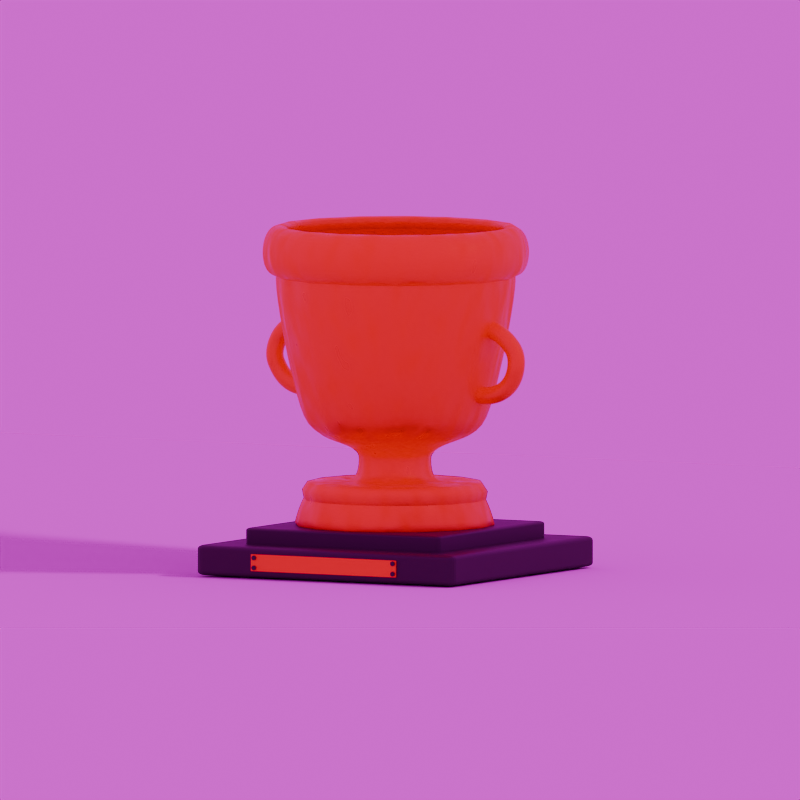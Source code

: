 # Source: blend.blend  (saved by Blender 4.3.34; exported with 4.5.12 LTS)
import bpy
from mathutils import Matrix  # noqa: F401  (used for matrix-valued properties, if any)

bpy.ops.wm.read_factory_settings(use_empty=True)
scene = bpy.context.scene
scene.name = 'Scene'

# ---- collections
col_collection = bpy.data.collections.new('Collection'); scene.collection.children.link(col_collection)

# ---- images (referenced by path relative to the original .blend; pixels are not part of the script)
import os
ASSET_DIR = os.environ.get("B2B_ASSET_DIR", "")  # directory of the original .blend (textures are referenced by path, not embedded)
HERE = os.path.dirname(os.path.abspath(__file__))  # packed textures are extracted next to this script under _unpacked/

def load_image(name, relpath, width, height, colorspace="sRGB"):
    """Load a texture the original file referenced (path relative to the .blend, or extracted next to this script)."""
    p = next((c for c in (os.path.join(HERE, relpath), os.path.join(ASSET_DIR, relpath)) if relpath and os.path.exists(c)), "")
    if p:
        img = bpy.data.images.load(p, check_existing=True)
        img.name = name
    else:  # same state as the original file: an image datablock whose file is absent (Cycles renders it pink)
        img = bpy.data.images.new(name, width, height)
        img.source = "FILE"
        img.filepath = "//" + (relpath or name)
    img.colorspace_settings.name = colorspace
    return img
img_music_hall_01_1k_hdr_001 = load_image('music_hall_01_1k.hdr.001', 'music_hall_01_1k.hdr', 1024, 1024, 'Linear Rec.709')

# ---- materials (node trees are filled in below, after node groups)
mat_trophy_001 = bpy.data.materials.new('Trophy.001')
mat_trophy = bpy.data.materials.new('Trophy')
mat_under = bpy.data.materials.new('Under')

# ---- material node trees
mat_trophy_001.use_nodes = True; mat_trophy_001.node_tree.nodes.clear()
_N = mat_trophy_001.node_tree.nodes; _L = mat_trophy_001.node_tree.links
n0 = _N.new('ShaderNodeBsdfPrincipled'); n0.name = 'Principled BSDF'; n0.location = (10, 300)
n0.inputs[0].default_value = (1.0, 0.2705, 0.0, 1.0)
n0.inputs[1].default_value = 0.3
n0.inputs[4].default_value = 1.5
n1 = _N.new('ShaderNodeOutputMaterial'); n1.name = 'Material Output'; n1.location = (300, 300)
n2 = _N.new('ShaderNodeTexNoise'); n2.name = 'Noise Texture'; n2.location = (-524, 240)
n2.inputs[2].default_value = 12.9
n2.inputs[3].default_value = 1.0
n3 = _N.new('ShaderNodeTexCoord'); n3.name = 'Texture Coordinate'; n3.location = (-713, 183)
n4 = _N.new('ShaderNodeValToRGB'); n4.name = 'Color Ramp'; n4.location = (-302, 87)
while len(n4.color_ramp.elements) > 1: n4.color_ramp.elements.remove(n4.color_ramp.elements[-1])
n4.color_ramp.elements[0].position = 0.0; n4.color_ramp.elements[0].color = (0.0, 0.0, 0.0, 1.0)
_e = n4.color_ramp.elements.new(1.0); _e.color = (1.0, 1.0, 1.0, 1.0)
_L.new(n0.outputs[0], n1.inputs[0])
_L.new(n3.outputs[0], n2.inputs[0])
_L.new(n2.outputs[0], n4.inputs[0])
_L.new(n4.outputs[0], n0.inputs[2])
n1.is_active_output = True
mat_trophy.use_nodes = True; mat_trophy.node_tree.nodes.clear()
_N = mat_trophy.node_tree.nodes; _L = mat_trophy.node_tree.links
n0 = _N.new('ShaderNodeBsdfPrincipled'); n0.name = 'Principled BSDF'; n0.location = (10, 300)
n0.inputs[0].default_value = (1.0, 0.2705, 0.0, 1.0)
n0.inputs[1].default_value = 0.3
n0.inputs[2].default_value = 0.4
n1 = _N.new('ShaderNodeOutputMaterial'); n1.name = 'Material Output'; n1.location = (300, 300)
_L.new(n0.outputs[0], n1.inputs[0])
n1.is_active_output = True
mat_under.use_nodes = True; mat_under.node_tree.nodes.clear()
_N = mat_under.node_tree.nodes; _L = mat_under.node_tree.links
n0 = _N.new('ShaderNodeBsdfPrincipled'); n0.name = 'Principled BSDF'; n0.location = (10, 300)
n0.inputs[0].default_value = (0.02732, 0.02732, 0.02732, 1.0)
n1 = _N.new('ShaderNodeOutputMaterial'); n1.name = 'Material Output'; n1.location = (300, 300)
_L.new(n0.outputs[0], n1.inputs[0])
n1.is_active_output = True

# ---- world
world_world = bpy.data.worlds.new('World'); scene.world = world_world
world_world.use_nodes = True; world_world.node_tree.nodes.clear()
_N = world_world.node_tree.nodes; _L = world_world.node_tree.links
n0 = _N.new('ShaderNodeOutputWorld'); n0.name = 'World Output'; n0.location = (300, 300)
n1 = _N.new('ShaderNodeBackground'); n1.name = 'Background'; n1.location = (10, 300)
n2 = _N.new('ShaderNodeTexEnvironment'); n2.name = 'Environment Texture'; n2.location = (-280, 275)
n2.image = img_music_hall_01_1k_hdr_001
_L.new(n1.outputs[0], n0.inputs[0])
_L.new(n2.outputs[0], n1.inputs[0])
n0.is_active_output = True
world_world.color = (0.05088, 0.05088, 0.05088)
world_world.sun_shadow_jitter_overblur = 0.0

# ---- cameras
cam_camera = bpy.data.cameras.new('Camera')
cam_camera.type = 'ORTHO'

# ---- lights
light_area = bpy.data.lights.new('Area', 'AREA')
light_area.energy = 1.0
light_area.size = 0.5
light_area.size_y = 1.0

# ---- meshes
me_cube = bpy.data.meshes.new('Cube')
me_cube.from_pydata([(-1.0, -1.0, -0.2029), (-1.0, -1.0, 0.2029), (-1.0, 1.0, -0.2029), (-1.0, 1.0, 0.2029), (1.0, -1.0, -0.2029), (1.0, -1.0, 0.2029), (1.0, 1.0, -0.2029), (1.0, 1.0, 0.2029)], [], [(0, 1, 3, 2), (2, 3, 7, 6), (6, 7, 5, 4), (4, 5, 1, 0), (2, 6, 4, 0), (7, 3, 1, 5)])
_uv = me_cube.uv_layers.new(name='UVMap')
_uv.uv.foreach_set('vector', [0.375, 0.0, 0.625, 0.0, 0.625, 0.25, 0.375, 0.25, 0.375, 0.25, 0.625, 0.25, 0.625, 0.5, 0.375, 0.5, 0.375, 0.5, 0.625, 0.5, 0.625, 0.75, 0.375, 0.75, 0.375, 0.75, 0.625, 0.75, 0.625, 1.0, 0.375, 1.0, 0.125, 0.5, 0.375, 0.5, 0.375, 0.75, 0.125, 0.75, 0.625, 0.5, 0.875, 0.5, 0.875, 0.75, 0.625, 0.75])
me_cube.materials.append(mat_under)
me_cube.update()
me_cube_001 = bpy.data.meshes.new('Cube.001')
me_cube_001.from_pydata([(-1.0, -1.0, -0.2029), (-1.0, -1.0, 0.2029), (-1.0, 1.0, -0.2029), (-1.0, 1.0, 0.2029), (1.0, -1.0, -0.2029), (1.0, -1.0, 0.2029), (1.0, 1.0, -0.2029), (1.0, 1.0, 0.2029)], [], [(0, 1, 3, 2), (2, 3, 7, 6), (6, 7, 5, 4), (4, 5, 1, 0), (2, 6, 4, 0), (7, 3, 1, 5)])
_uv = me_cube_001.uv_layers.new(name='UVMap')
_uv.uv.foreach_set('vector', [0.375, 0.0, 0.625, 0.0, 0.625, 0.25, 0.375, 0.25, 0.375, 0.25, 0.625, 0.25, 0.625, 0.5, 0.375, 0.5, 0.375, 0.5, 0.625, 0.5, 0.625, 0.75, 0.375, 0.75, 0.375, 0.75, 0.625, 0.75, 0.625, 1.0, 0.375, 1.0, 0.125, 0.5, 0.375, 0.5, 0.375, 0.75, 0.125, 0.75, 0.625, 0.5, 0.875, 0.5, 0.875, 0.75, 0.625, 0.75])
me_cube_001.materials.append(mat_under)
me_cube_001.update()
me_cube_002 = bpy.data.meshes.new('Cube.002')
me_cube_002.from_pydata([(-1.0, -1.0, -1.0), (-1.0, -1.0, 1.0), (-1.0, 1.0, -1.0), (-1.0, 1.0, 1.0), (1.0, -1.0, -1.0), (1.0, -1.0, 1.0), (1.0, 1.0, -1.0), (1.0, 1.0, 1.0)], [], [(0, 1, 3, 2), (2, 3, 7, 6), (6, 7, 5, 4), (4, 5, 1, 0), (2, 6, 4, 0), (7, 3, 1, 5)])
_uv = me_cube_002.uv_layers.new(name='UVMap')
_uv.uv.foreach_set('vector', [0.375, 0.0, 0.625, 0.0, 0.625, 0.25, 0.375, 0.25, 0.375, 0.25, 0.625, 0.25, 0.625, 0.5, 0.375, 0.5, 0.375, 0.5, 0.625, 0.5, 0.625, 0.75, 0.375, 0.75, 0.375, 0.75, 0.625, 0.75, 0.625, 1.0, 0.375, 1.0, 0.125, 0.5, 0.375, 0.5, 0.375, 0.75, 0.125, 0.75, 0.625, 0.5, 0.875, 0.5, 0.875, 0.75, 0.625, 0.75])
me_cube_002.materials.append(mat_trophy)
me_cube_002.update()
me_cylinder_001 = bpy.data.meshes.new('Cylinder.001')
me_cylinder_001.from_pydata([(0.0, 1.0, -1.0), (0.0, 1.0, 1.0), (0.1951, 0.9808, -1.0), (0.1951, 0.9808, 1.0), (0.3827, 0.9239, -1.0), (0.3827, 0.9239, 1.0), (0.5556, 0.8315, -1.0), (0.5556, 0.8315, 1.0), (0.7071, 0.7071, -1.0), (0.7071, 0.7071, 1.0), (0.8315, 0.5556, -1.0), (0.8315, 0.5556, 1.0), (0.9239, 0.3827, -1.0), (0.9239, 0.3827, 1.0), (0.9808, 0.1951, -1.0), (0.9808, 0.1951, 1.0), (1.0, 0.0, -1.0), (1.0, 0.0, 1.0), (0.9808, -0.1951, -1.0), (0.9808, -0.1951, 1.0), (0.9239, -0.3827, -1.0), (0.9239, -0.3827, 1.0), (0.8315, -0.5556, -1.0), (0.8315, -0.5556, 1.0), (0.7071, -0.7071, -1.0), (0.7071, -0.7071, 1.0), (0.5556, -0.8315, -1.0), (0.5556, -0.8315, 1.0), (0.3827, -0.9239, -1.0), (0.3827, -0.9239, 1.0), (0.1951, -0.9808, -1.0), (0.1951, -0.9808, 1.0), (0.0, -1.0, -1.0), (0.0, -1.0, 1.0), (-0.1951, -0.9808, -1.0), (-0.1951, -0.9808, 1.0), (-0.3827, -0.9239, -1.0), (-0.3827, -0.9239, 1.0), (-0.5556, -0.8315, -1.0), (-0.5556, -0.8315, 1.0), (-0.7071, -0.7071, -1.0), (-0.7071, -0.7071, 1.0), (-0.8315, -0.5556, -1.0), (-0.8315, -0.5556, 1.0), (-0.9239, -0.3827, -1.0), (-0.9239, -0.3827, 1.0), (-0.9808, -0.1951, -1.0), (-0.9808, -0.1951, 1.0), (-1.0, 0.0, -1.0), (-1.0, 0.0, 1.0), (-0.9808, 0.1951, -1.0), (-0.9808, 0.1951, 1.0), (-0.9239, 0.3827, -1.0), (-0.9239, 0.3827, 1.0), (-0.8315, 0.5556, -1.0), (-0.8315, 0.5556, 1.0), (-0.7071, 0.7071, -1.0), (-0.7071, 0.7071, 1.0), (-0.5556, 0.8315, -1.0), (-0.5556, 0.8315, 1.0), (-0.3827, 0.9239, -1.0), (-0.3827, 0.9239, 1.0), (-0.1951, 0.9808, -1.0), (-0.1951, 0.9808, 1.0), (3.815e-06, 5.541, -1.0), (3.815e-06, 5.541, 1.0), (0.1951, 5.522, -1.0), (0.1951, 5.522, 1.0), (0.3827, 5.465, -1.0), (0.3827, 5.465, 1.0), (0.5556, 5.373, -1.0), (0.5556, 5.373, 1.0), (0.7071, 5.248, -1.0), (0.7071, 5.248, 1.0), (0.8315, 5.097, -1.0), (0.8315, 5.097, 1.0), (0.9239, 4.924, -1.0), (0.9239, 4.924, 1.0), (0.9808, 4.736, -1.0), (0.9808, 4.736, 1.0), (1.0, 4.541, -1.0), (1.0, 4.541, 1.0), (0.9808, 4.346, -1.0), (0.9808, 4.346, 1.0), (0.9239, 4.159, -1.0), (0.9239, 4.159, 1.0), (0.8315, 3.986, -1.0), (0.8315, 3.986, 1.0), (0.7071, 3.834, -1.0), (0.7071, 3.834, 1.0), (0.5556, 3.71, -1.0), (0.5556, 3.71, 1.0), (0.3827, 3.617, -1.0), (0.3827, 3.617, 1.0), (0.1951, 3.561, -1.0), (0.1951, 3.561, 1.0), (3.815e-06, 3.541, -1.0), (3.815e-06, 3.541, 1.0), (-0.1951, 3.561, -1.0), (-0.1951, 3.561, 1.0), (-0.3827, 3.617, -1.0), (-0.3827, 3.617, 1.0), (-0.5556, 3.71, -1.0), (-0.5556, 3.71, 1.0), (-0.7071, 3.834, -1.0), (-0.7071, 3.834, 1.0), (-0.8315, 3.986, -1.0), (-0.8315, 3.986, 1.0), (-0.9239, 4.159, -1.0), (-0.9239, 4.159, 1.0), (-0.9808, 4.346, -1.0), (-0.9808, 4.346, 1.0), (-1.0, 4.541, -1.0), (-1.0, 4.541, 1.0), (-0.9808, 4.736, -1.0), (-0.9808, 4.736, 1.0), (-0.9239, 4.924, -1.0), (-0.9239, 4.924, 1.0), (-0.8315, 5.097, -1.0), (-0.8315, 5.097, 1.0), (-0.7071, 5.248, -1.0), (-0.7071, 5.248, 1.0), (-0.5556, 5.373, -1.0), (-0.5556, 5.373, 1.0), (-0.3827, 5.465, -1.0), (-0.3827, 5.465, 1.0), (-0.1951, 5.522, -1.0), (-0.1951, 5.522, 1.0), (-69.82, 1.0, -1.0), (-69.82, 1.0, 1.0), (-69.63, 0.9808, -1.0), (-69.63, 0.9808, 1.0), (-69.44, 0.9239, -1.0), (-69.44, 0.9239, 1.0), (-69.27, 0.8315, -1.0), (-69.27, 0.8315, 1.0), (-69.12, 0.7071, -1.0), (-69.12, 0.7071, 1.0), (-68.99, 0.5556, -1.0), (-68.99, 0.5556, 1.0), (-68.9, 0.3827, -1.0), (-68.9, 0.3827, 1.0), (-68.84, 0.1951, -1.0), (-68.84, 0.1951, 1.0), (-68.82, 2.798e-06, -1.0), (-68.82, 2.798e-06, 1.0), (-68.84, -0.1951, -1.0), (-68.84, -0.1951, 1.0), (-68.9, -0.3827, -1.0), (-68.9, -0.3827, 1.0), (-68.99, -0.5556, -1.0), (-68.99, -0.5556, 1.0), (-69.12, -0.7071, -1.0), (-69.12, -0.7071, 1.0), (-69.27, -0.8315, -1.0), (-69.27, -0.8315, 1.0), (-69.44, -0.9239, -1.0), (-69.44, -0.9239, 1.0), (-69.63, -0.9808, -1.0), (-69.63, -0.9808, 1.0), (-69.82, -1.0, -1.0), (-69.82, -1.0, 1.0), (-70.02, -0.9808, -1.0), (-70.02, -0.9808, 1.0), (-70.21, -0.9239, -1.0), (-70.21, -0.9239, 1.0), (-70.38, -0.8315, -1.0), (-70.38, -0.8315, 1.0), (-70.53, -0.7071, -1.0), (-70.53, -0.7071, 1.0), (-70.65, -0.5556, -1.0), (-70.65, -0.5556, 1.0), (-70.75, -0.3827, -1.0), (-70.75, -0.3827, 1.0), (-70.8, -0.1951, -1.0), (-70.8, -0.1951, 1.0), (-70.82, 2.798e-06, -1.0), (-70.82, 2.798e-06, 1.0), (-70.8, 0.1951, -1.0), (-70.8, 0.1951, 1.0), (-70.75, 0.3827, -1.0), (-70.75, 0.3827, 1.0), (-70.65, 0.5556, -1.0), (-70.65, 0.5556, 1.0), (-70.53, 0.7071, -1.0), (-70.53, 0.7071, 1.0), (-70.38, 0.8315, -1.0), (-70.38, 0.8315, 1.0), (-70.21, 0.9239, -1.0), (-70.21, 0.9239, 1.0), (-70.02, 0.9808, -1.0), (-70.02, 0.9808, 1.0), (-69.82, 5.428, -1.0), (-69.82, 5.428, 1.0), (-69.63, 5.409, -1.0), (-69.63, 5.409, 1.0), (-69.44, 5.352, -1.0), (-69.44, 5.352, 1.0), (-69.27, 5.259, -1.0), (-69.27, 5.259, 1.0), (-69.12, 5.135, -1.0), (-69.12, 5.135, 1.0), (-68.99, 4.983, -1.0), (-68.99, 4.983, 1.0), (-68.9, 4.81, -1.0), (-68.9, 4.81, 1.0), (-68.84, 4.623, -1.0), (-68.84, 4.623, 1.0), (-68.82, 4.428, -1.0), (-68.82, 4.428, 1.0), (-68.84, 4.233, -1.0), (-68.84, 4.233, 1.0), (-68.9, 4.045, -1.0), (-68.9, 4.045, 1.0), (-68.99, 3.872, -1.0), (-68.99, 3.872, 1.0), (-69.12, 3.721, -1.0), (-69.12, 3.721, 1.0), (-69.27, 3.596, -1.0), (-69.27, 3.596, 1.0), (-69.44, 3.504, -1.0), (-69.44, 3.504, 1.0), (-69.63, 3.447, -1.0), (-69.63, 3.447, 1.0), (-69.82, 3.428, -1.0), (-69.82, 3.428, 1.0), (-70.02, 3.447, -1.0), (-70.02, 3.447, 1.0), (-70.21, 3.504, -1.0), (-70.21, 3.504, 1.0), (-70.38, 3.596, -1.0), (-70.38, 3.596, 1.0), (-70.53, 3.721, -1.0), (-70.53, 3.721, 1.0), (-70.65, 3.872, -1.0), (-70.65, 3.872, 1.0), (-70.75, 4.045, -1.0), (-70.75, 4.045, 1.0), (-70.8, 4.233, -1.0), (-70.8, 4.233, 1.0), (-70.82, 4.428, -1.0), (-70.82, 4.428, 1.0), (-70.8, 4.623, -1.0), (-70.8, 4.623, 1.0), (-70.75, 4.81, -1.0), (-70.75, 4.81, 1.0), (-70.65, 4.983, -1.0), (-70.65, 4.983, 1.0), (-70.53, 5.135, -1.0), (-70.53, 5.135, 1.0), (-70.38, 5.259, -1.0), (-70.38, 5.259, 1.0), (-70.21, 5.352, -1.0), (-70.21, 5.352, 1.0), (-70.02, 5.409, -1.0), (-70.02, 5.409, 1.0)], [], [(0, 1, 3, 2), (2, 3, 5, 4), (4, 5, 7, 6), (6, 7, 9, 8), (8, 9, 11, 10), (10, 11, 13, 12), (12, 13, 15, 14), (14, 15, 17, 16), (16, 17, 19, 18), (18, 19, 21, 20), (20, 21, 23, 22), (22, 23, 25, 24), (24, 25, 27, 26), (26, 27, 29, 28), (28, 29, 31, 30), (30, 31, 33, 32), (32, 33, 35, 34), (34, 35, 37, 36), (36, 37, 39, 38), (38, 39, 41, 40), (40, 41, 43, 42), (42, 43, 45, 44), (44, 45, 47, 46), (46, 47, 49, 48), (48, 49, 51, 50), (50, 51, 53, 52), (52, 53, 55, 54), (54, 55, 57, 56), (56, 57, 59, 58), (58, 59, 61, 60), (3, 1, 63, 61, 59, 57, 55, 53, 51, 49, 47, 45, 43, 41, 39, 37, 35, 33, 31, 29, 27, 25, 23, 21, 19, 17, 15, 13, 11, 9, 7, 5), (60, 61, 63, 62), (62, 63, 1, 0), (0, 2, 4, 6, 8, 10, 12, 14, 16, 18, 20, 22, 24, 26, 28, 30, 32, 34, 36, 38, 40, 42, 44, 46, 48, 50, 52, 54, 56, 58, 60, 62), (64, 65, 67, 66), (66, 67, 69, 68), (68, 69, 71, 70), (70, 71, 73, 72), (72, 73, 75, 74), (74, 75, 77, 76), (76, 77, 79, 78), (78, 79, 81, 80), (80, 81, 83, 82), (82, 83, 85, 84), (84, 85, 87, 86), (86, 87, 89, 88), (88, 89, 91, 90), (90, 91, 93, 92), (92, 93, 95, 94), (94, 95, 97, 96), (96, 97, 99, 98), (98, 99, 101, 100), (100, 101, 103, 102), (102, 103, 105, 104), (104, 105, 107, 106), (106, 107, 109, 108), (108, 109, 111, 110), (110, 111, 113, 112), (112, 113, 115, 114), (114, 115, 117, 116), (116, 117, 119, 118), (118, 119, 121, 120), (120, 121, 123, 122), (122, 123, 125, 124), (67, 65, 127, 125, 123, 121, 119, 117, 115, 113, 111, 109, 107, 105, 103, 101, 99, 97, 95, 93, 91, 89, 87, 85, 83, 81, 79, 77, 75, 73, 71, 69), (124, 125, 127, 126), (126, 127, 65, 64), (64, 66, 68, 70, 72, 74, 76, 78, 80, 82, 84, 86, 88, 90, 92, 94, 96, 98, 100, 102, 104, 106, 108, 110, 112, 114, 116, 118, 120, 122, 124, 126), (128, 129, 131, 130), (130, 131, 133, 132), (132, 133, 135, 134), (134, 135, 137, 136), (136, 137, 139, 138), (138, 139, 141, 140), (140, 141, 143, 142), (142, 143, 145, 144), (144, 145, 147, 146), (146, 147, 149, 148), (148, 149, 151, 150), (150, 151, 153, 152), (152, 153, 155, 154), (154, 155, 157, 156), (156, 157, 159, 158), (158, 159, 161, 160), (160, 161, 163, 162), (162, 163, 165, 164), (164, 165, 167, 166), (166, 167, 169, 168), (168, 169, 171, 170), (170, 171, 173, 172), (172, 173, 175, 174), (174, 175, 177, 176), (176, 177, 179, 178), (178, 179, 181, 180), (180, 181, 183, 182), (182, 183, 185, 184), (184, 185, 187, 186), (186, 187, 189, 188), (131, 129, 191, 189, 187, 185, 183, 181, 179, 177, 175, 173, 171, 169, 167, 165, 163, 161, 159, 157, 155, 153, 151, 149, 147, 145, 143, 141, 139, 137, 135, 133), (188, 189, 191, 190), (190, 191, 129, 128), (128, 130, 132, 134, 136, 138, 140, 142, 144, 146, 148, 150, 152, 154, 156, 158, 160, 162, 164, 166, 168, 170, 172, 174, 176, 178, 180, 182, 184, 186, 188, 190), (192, 193, 195, 194), (194, 195, 197, 196), (196, 197, 199, 198), (198, 199, 201, 200), (200, 201, 203, 202), (202, 203, 205, 204), (204, 205, 207, 206), (206, 207, 209, 208), (208, 209, 211, 210), (210, 211, 213, 212), (212, 213, 215, 214), (214, 215, 217, 216), (216, 217, 219, 218), (218, 219, 221, 220), (220, 221, 223, 222), (222, 223, 225, 224), (224, 225, 227, 226), (226, 227, 229, 228), (228, 229, 231, 230), (230, 231, 233, 232), (232, 233, 235, 234), (234, 235, 237, 236), (236, 237, 239, 238), (238, 239, 241, 240), (240, 241, 243, 242), (242, 243, 245, 244), (244, 245, 247, 246), (246, 247, 249, 248), (248, 249, 251, 250), (250, 251, 253, 252), (195, 193, 255, 253, 251, 249, 247, 245, 243, 241, 239, 237, 235, 233, 231, 229, 227, 225, 223, 221, 219, 217, 215, 213, 211, 209, 207, 205, 203, 201, 199, 197), (252, 253, 255, 254), (254, 255, 193, 192), (192, 194, 196, 198, 200, 202, 204, 206, 208, 210, 212, 214, 216, 218, 220, 222, 224, 226, 228, 230, 232, 234, 236, 238, 240, 242, 244, 246, 248, 250, 252, 254)])
_uv = me_cylinder_001.uv_layers.new(name='UVMap')
_uv.uv.foreach_set('vector', [1.0, 0.5, 1.0, 1.0, 0.9688, 1.0, 0.9688, 0.5, 0.9688, 0.5, 0.9688, 1.0, 0.9375, 1.0, 0.9375, 0.5, 0.9375, 0.5, 0.9375, 1.0, 0.9062, 1.0, 0.9062, 0.5, 0.9062, 0.5, 0.9062, 1.0, 0.875, 1.0, 0.875, 0.5, 0.875, 0.5, 0.875, 1.0, 0.8438, 1.0, 0.8438, 0.5, 0.8438, 0.5, 0.8438, 1.0, 0.8125, 1.0, 0.8125, 0.5, 0.8125, 0.5, 0.8125, 1.0, 0.7812, 1.0, 0.7812, 0.5, 0.7812, 0.5, 0.7812, 1.0, 0.75, 1.0, 0.75, 0.5, 0.75, 0.5, 0.75, 1.0, 0.7188, 1.0, 0.7188, 0.5, 0.7188, 0.5, 0.7188, 1.0, 0.6875, 1.0, 0.6875, 0.5, 0.6875, 0.5, 0.6875, 1.0, 0.6562, 1.0, 0.6562, 0.5, 0.6562, 0.5, 0.6562, 1.0, 0.625, 1.0, 0.625, 0.5, 0.625, 0.5, 0.625, 1.0, 0.5938, 1.0, 0.5938, 0.5, 0.5938, 0.5, 0.5938, 1.0, 0.5625, 1.0, 0.5625, 0.5, 0.5625, 0.5, 0.5625, 1.0, 0.5312, 1.0, 0.5312, 0.5, 0.5312, 0.5, 0.5312, 1.0, 0.5, 1.0, 0.5, 0.5, 0.5, 0.5, 0.5, 1.0, 0.4688, 1.0, 0.4688, 0.5, 0.4688, 0.5, 0.4688, 1.0, 0.4375, 1.0, 0.4375, 0.5, 0.4375, 0.5, 0.4375, 1.0, 0.4062, 1.0, 0.4062, 0.5, 0.4062, 0.5, 0.4062, 1.0, 0.375, 1.0, 0.375, 0.5, 0.375, 0.5, 0.375, 1.0, 0.3438, 1.0, 0.3438, 0.5, 0.3438, 0.5, 0.3438, 1.0, 0.3125, 1.0, 0.3125, 0.5, 0.3125, 0.5, 0.3125, 1.0, 0.2812, 1.0, 0.2812, 0.5, 0.2812, 0.5, 0.2812, 1.0, 0.25, 1.0, 0.25, 0.5, 0.25, 0.5, 0.25, 1.0, 0.2188, 1.0, 0.2188, 0.5, 0.2188, 0.5, 0.2188, 1.0, 0.1875, 1.0, 0.1875, 0.5, 0.1875, 0.5, 0.1875, 1.0, 0.1562, 1.0, 0.1562, 0.5, 0.1562, 0.5, 0.1562, 1.0, 0.125, 1.0, 0.125, 0.5, 0.125, 0.5, 0.125, 1.0, 0.09375, 1.0, 0.09375, 0.5, 0.09375, 0.5, 0.09375, 1.0, 0.0625, 1.0, 0.0625, 0.5, 0.2968, 0.4854, 0.25, 0.49, 0.2032, 0.4854, 0.1582, 0.4717, 0.1167, 0.4496, 0.08029, 0.4197, 0.05045, 0.3833, 0.02827, 0.3418, 0.01461, 0.2968, 0.01, 0.25, 0.01461, 0.2032, 0.02827, 0.1582, 0.05045, 0.1167, 0.08029, 0.08029, 0.1167, 0.05045, 0.1582, 0.02827, 0.2032, 0.01461, 0.25, 0.01, 0.2968, 0.01461, 0.3418, 0.02827, 0.3833, 0.05045, 0.4197, 0.08029, 0.4496, 0.1167, 0.4717, 0.1582, 0.4854, 0.2032, 0.49, 0.25, 0.4854, 0.2968, 0.4717, 0.3418, 0.4496, 0.3833, 0.4197, 0.4197, 0.3833, 0.4496, 0.3418, 0.4717, 0.0625, 0.5, 0.0625, 1.0, 0.03125, 1.0, 0.03125, 0.5, 0.03125, 0.5, 0.03125, 1.0, 0.0, 1.0, 0.0, 0.5, 0.75, 0.49, 0.7968, 0.4854, 0.8418, 0.4717, 0.8833, 0.4496, 0.9197, 0.4197, 0.9496, 0.3833, 0.9717, 0.3418, 0.9854, 0.2968, 0.99, 0.25, 0.9854, 0.2032, 0.9717, 0.1582, 0.9496, 0.1167, 0.9197, 0.08029, 0.8833, 0.05045, 0.8418, 0.02827, 0.7968, 0.01461, 0.75, 0.01, 0.7032, 0.01461, 0.6582, 0.02827, 0.6167, 0.05045, 0.5803, 0.08029, 0.5504, 0.1167, 0.5283, 0.1582, 0.5146, 0.2032, 0.51, 0.25, 0.5146, 0.2968, 0.5283, 0.3418, 0.5504, 0.3833, 0.5803, 0.4197, 0.6167, 0.4496, 0.6582, 0.4717, 0.7032, 0.4854, 1.0, 0.5, 1.0, 1.0, 0.9688, 1.0, 0.9688, 0.5, 0.9688, 0.5, 0.9688, 1.0, 0.9375, 1.0, 0.9375, 0.5, 0.9375, 0.5, 0.9375, 1.0, 0.9062, 1.0, 0.9062, 0.5, 0.9062, 0.5, 0.9062, 1.0, 0.875, 1.0, 0.875, 0.5, 0.875, 0.5, 0.875, 1.0, 0.8438, 1.0, 0.8438, 0.5, 0.8438, 0.5, 0.8438, 1.0, 0.8125, 1.0, 0.8125, 0.5, 0.8125, 0.5, 0.8125, 1.0, 0.7812, 1.0, 0.7812, 0.5, 0.7812, 0.5, 0.7812, 1.0, 0.75, 1.0, 0.75, 0.5, 0.75, 0.5, 0.75, 1.0, 0.7188, 1.0, 0.7188, 0.5, 0.7188, 0.5, 0.7188, 1.0, 0.6875, 1.0, 0.6875, 0.5, 0.6875, 0.5, 0.6875, 1.0, 0.6562, 1.0, 0.6562, 0.5, 0.6562, 0.5, 0.6562, 1.0, 0.625, 1.0, 0.625, 0.5, 0.625, 0.5, 0.625, 1.0, 0.5938, 1.0, 0.5938, 0.5, 0.5938, 0.5, 0.5938, 1.0, 0.5625, 1.0, 0.5625, 0.5, 0.5625, 0.5, 0.5625, 1.0, 0.5312, 1.0, 0.5312, 0.5, 0.5312, 0.5, 0.5312, 1.0, 0.5, 1.0, 0.5, 0.5, 0.5, 0.5, 0.5, 1.0, 0.4688, 1.0, 0.4688, 0.5, 0.4688, 0.5, 0.4688, 1.0, 0.4375, 1.0, 0.4375, 0.5, 0.4375, 0.5, 0.4375, 1.0, 0.4062, 1.0, 0.4062, 0.5, 0.4062, 0.5, 0.4062, 1.0, 0.375, 1.0, 0.375, 0.5, 0.375, 0.5, 0.375, 1.0, 0.3438, 1.0, 0.3438, 0.5, 0.3438, 0.5, 0.3438, 1.0, 0.3125, 1.0, 0.3125, 0.5, 0.3125, 0.5, 0.3125, 1.0, 0.2812, 1.0, 0.2812, 0.5, 0.2812, 0.5, 0.2812, 1.0, 0.25, 1.0, 0.25, 0.5, 0.25, 0.5, 0.25, 1.0, 0.2188, 1.0, 0.2188, 0.5, 0.2188, 0.5, 0.2188, 1.0, 0.1875, 1.0, 0.1875, 0.5, 0.1875, 0.5, 0.1875, 1.0, 0.1562, 1.0, 0.1562, 0.5, 0.1562, 0.5, 0.1562, 1.0, 0.125, 1.0, 0.125, 0.5, 0.125, 0.5, 0.125, 1.0, 0.09375, 1.0, 0.09375, 0.5, 0.09375, 0.5, 0.09375, 1.0, 0.0625, 1.0, 0.0625, 0.5, 0.2968, 0.4854, 0.25, 0.49, 0.2032, 0.4854, 0.1582, 0.4717, 0.1167, 0.4496, 0.08029, 0.4197, 0.05045, 0.3833, 0.02827, 0.3418, 0.01461, 0.2968, 0.01, 0.25, 0.01461, 0.2032, 0.02827, 0.1582, 0.05045, 0.1167, 0.08029, 0.08029, 0.1167, 0.05045, 0.1582, 0.02827, 0.2032, 0.01461, 0.25, 0.01, 0.2968, 0.01461, 0.3418, 0.02827, 0.3833, 0.05045, 0.4197, 0.08029, 0.4496, 0.1167, 0.4717, 0.1582, 0.4854, 0.2032, 0.49, 0.25, 0.4854, 0.2968, 0.4717, 0.3418, 0.4496, 0.3833, 0.4197, 0.4197, 0.3833, 0.4496, 0.3418, 0.4717, 0.0625, 0.5, 0.0625, 1.0, 0.03125, 1.0, 0.03125, 0.5, 0.03125, 0.5, 0.03125, 1.0, 0.0, 1.0, 0.0, 0.5, 0.75, 0.49, 0.7968, 0.4854, 0.8418, 0.4717, 0.8833, 0.4496, 0.9197, 0.4197, 0.9496, 0.3833, 0.9717, 0.3418, 0.9854, 0.2968, 0.99, 0.25, 0.9854, 0.2032, 0.9717, 0.1582, 0.9496, 0.1167, 0.9197, 0.08029, 0.8833, 0.05045, 0.8418, 0.02827, 0.7968, 0.01461, 0.75, 0.01, 0.7032, 0.01461, 0.6582, 0.02827, 0.6167, 0.05045, 0.5803, 0.08029, 0.5504, 0.1167, 0.5283, 0.1582, 0.5146, 0.2032, 0.51, 0.25, 0.5146, 0.2968, 0.5283, 0.3418, 0.5504, 0.3833, 0.5803, 0.4197, 0.6167, 0.4496, 0.6582, 0.4717, 0.7032, 0.4854, 1.0, 0.5, 1.0, 1.0, 0.9688, 1.0, 0.9688, 0.5, 0.9688, 0.5, 0.9688, 1.0, 0.9375, 1.0, 0.9375, 0.5, 0.9375, 0.5, 0.9375, 1.0, 0.9062, 1.0, 0.9062, 0.5, 0.9062, 0.5, 0.9062, 1.0, 0.875, 1.0, 0.875, 0.5, 0.875, 0.5, 0.875, 1.0, 0.8438, 1.0, 0.8438, 0.5, 0.8438, 0.5, 0.8438, 1.0, 0.8125, 1.0, 0.8125, 0.5, 0.8125, 0.5, 0.8125, 1.0, 0.7812, 1.0, 0.7812, 0.5, 0.7812, 0.5, 0.7812, 1.0, 0.75, 1.0, 0.75, 0.5, 0.75, 0.5, 0.75, 1.0, 0.7188, 1.0, 0.7188, 0.5, 0.7188, 0.5, 0.7188, 1.0, 0.6875, 1.0, 0.6875, 0.5, 0.6875, 0.5, 0.6875, 1.0, 0.6562, 1.0, 0.6562, 0.5, 0.6562, 0.5, 0.6562, 1.0, 0.625, 1.0, 0.625, 0.5, 0.625, 0.5, 0.625, 1.0, 0.5938, 1.0, 0.5938, 0.5, 0.5938, 0.5, 0.5938, 1.0, 0.5625, 1.0, 0.5625, 0.5, 0.5625, 0.5, 0.5625, 1.0, 0.5312, 1.0, 0.5312, 0.5, 0.5312, 0.5, 0.5312, 1.0, 0.5, 1.0, 0.5, 0.5, 0.5, 0.5, 0.5, 1.0, 0.4688, 1.0, 0.4688, 0.5, 0.4688, 0.5, 0.4688, 1.0, 0.4375, 1.0, 0.4375, 0.5, 0.4375, 0.5, 0.4375, 1.0, 0.4062, 1.0, 0.4062, 0.5, 0.4062, 0.5, 0.4062, 1.0, 0.375, 1.0, 0.375, 0.5, 0.375, 0.5, 0.375, 1.0, 0.3438, 1.0, 0.3438, 0.5, 0.3438, 0.5, 0.3438, 1.0, 0.3125, 1.0, 0.3125, 0.5, 0.3125, 0.5, 0.3125, 1.0, 0.2812, 1.0, 0.2812, 0.5, 0.2812, 0.5, 0.2812, 1.0, 0.25, 1.0, 0.25, 0.5, 0.25, 0.5, 0.25, 1.0, 0.2188, 1.0, 0.2188, 0.5, 0.2188, 0.5, 0.2188, 1.0, 0.1875, 1.0, 0.1875, 0.5, 0.1875, 0.5, 0.1875, 1.0, 0.1562, 1.0, 0.1562, 0.5, 0.1562, 0.5, 0.1562, 1.0, 0.125, 1.0, 0.125, 0.5, 0.125, 0.5, 0.125, 1.0, 0.09375, 1.0, 0.09375, 0.5, 0.09375, 0.5, 0.09375, 1.0, 0.0625, 1.0, 0.0625, 0.5, 0.2968, 0.4854, 0.25, 0.49, 0.2032, 0.4854, 0.1582, 0.4717, 0.1167, 0.4496, 0.08029, 0.4197, 0.05045, 0.3833, 0.02827, 0.3418, 0.01461, 0.2968, 0.01, 0.25, 0.01461, 0.2032, 0.02827, 0.1582, 0.05045, 0.1167, 0.08029, 0.08029, 0.1167, 0.05045, 0.1582, 0.02827, 0.2032, 0.01461, 0.25, 0.01, 0.2968, 0.01461, 0.3418, 0.02827, 0.3833, 0.05045, 0.4197, 0.08029, 0.4496, 0.1167, 0.4717, 0.1582, 0.4854, 0.2032, 0.49, 0.25, 0.4854, 0.2968, 0.4717, 0.3418, 0.4496, 0.3833, 0.4197, 0.4197, 0.3833, 0.4496, 0.3418, 0.4717, 0.0625, 0.5, 0.0625, 1.0, 0.03125, 1.0, 0.03125, 0.5, 0.03125, 0.5, 0.03125, 1.0, 0.0, 1.0, 0.0, 0.5, 0.75, 0.49, 0.7968, 0.4854, 0.8418, 0.4717, 0.8833, 0.4496, 0.9197, 0.4197, 0.9496, 0.3833, 0.9717, 0.3418, 0.9854, 0.2968, 0.99, 0.25, 0.9854, 0.2032, 0.9717, 0.1582, 0.9496, 0.1167, 0.9197, 0.08029, 0.8833, 0.05045, 0.8418, 0.02827, 0.7968, 0.01461, 0.75, 0.01, 0.7032, 0.01461, 0.6582, 0.02827, 0.6167, 0.05045, 0.5803, 0.08029, 0.5504, 0.1167, 0.5283, 0.1582, 0.5146, 0.2032, 0.51, 0.25, 0.5146, 0.2968, 0.5283, 0.3418, 0.5504, 0.3833, 0.5803, 0.4197, 0.6167, 0.4496, 0.6582, 0.4717, 0.7032, 0.4854, 1.0, 0.5, 1.0, 1.0, 0.9688, 1.0, 0.9688, 0.5, 0.9688, 0.5, 0.9688, 1.0, 0.9375, 1.0, 0.9375, 0.5, 0.9375, 0.5, 0.9375, 1.0, 0.9062, 1.0, 0.9062, 0.5, 0.9062, 0.5, 0.9062, 1.0, 0.875, 1.0, 0.875, 0.5, 0.875, 0.5, 0.875, 1.0, 0.8438, 1.0, 0.8438, 0.5, 0.8438, 0.5, 0.8438, 1.0, 0.8125, 1.0, 0.8125, 0.5, 0.8125, 0.5, 0.8125, 1.0, 0.7812, 1.0, 0.7812, 0.5, 0.7812, 0.5, 0.7812, 1.0, 0.75, 1.0, 0.75, 0.5, 0.75, 0.5, 0.75, 1.0, 0.7188, 1.0, 0.7188, 0.5, 0.7188, 0.5, 0.7188, 1.0, 0.6875, 1.0, 0.6875, 0.5, 0.6875, 0.5, 0.6875, 1.0, 0.6562, 1.0, 0.6562, 0.5, 0.6562, 0.5, 0.6562, 1.0, 0.625, 1.0, 0.625, 0.5, 0.625, 0.5, 0.625, 1.0, 0.5938, 1.0, 0.5938, 0.5, 0.5938, 0.5, 0.5938, 1.0, 0.5625, 1.0, 0.5625, 0.5, 0.5625, 0.5, 0.5625, 1.0, 0.5312, 1.0, 0.5312, 0.5, 0.5312, 0.5, 0.5312, 1.0, 0.5, 1.0, 0.5, 0.5, 0.5, 0.5, 0.5, 1.0, 0.4688, 1.0, 0.4688, 0.5, 0.4688, 0.5, 0.4688, 1.0, 0.4375, 1.0, 0.4375, 0.5, 0.4375, 0.5, 0.4375, 1.0, 0.4062, 1.0, 0.4062, 0.5, 0.4062, 0.5, 0.4062, 1.0, 0.375, 1.0, 0.375, 0.5, 0.375, 0.5, 0.375, 1.0, 0.3438, 1.0, 0.3438, 0.5, 0.3438, 0.5, 0.3438, 1.0, 0.3125, 1.0, 0.3125, 0.5, 0.3125, 0.5, 0.3125, 1.0, 0.2812, 1.0, 0.2812, 0.5, 0.2812, 0.5, 0.2812, 1.0, 0.25, 1.0, 0.25, 0.5, 0.25, 0.5, 0.25, 1.0, 0.2188, 1.0, 0.2188, 0.5, 0.2188, 0.5, 0.2188, 1.0, 0.1875, 1.0, 0.1875, 0.5, 0.1875, 0.5, 0.1875, 1.0, 0.1562, 1.0, 0.1562, 0.5, 0.1562, 0.5, 0.1562, 1.0, 0.125, 1.0, 0.125, 0.5, 0.125, 0.5, 0.125, 1.0, 0.09375, 1.0, 0.09375, 0.5, 0.09375, 0.5, 0.09375, 1.0, 0.0625, 1.0, 0.0625, 0.5, 0.2968, 0.4854, 0.25, 0.49, 0.2032, 0.4854, 0.1582, 0.4717, 0.1167, 0.4496, 0.08029, 0.4197, 0.05045, 0.3833, 0.02827, 0.3418, 0.01461, 0.2968, 0.01, 0.25, 0.01461, 0.2032, 0.02827, 0.1582, 0.05045, 0.1167, 0.08029, 0.08029, 0.1167, 0.05045, 0.1582, 0.02827, 0.2032, 0.01461, 0.25, 0.01, 0.2968, 0.01461, 0.3418, 0.02827, 0.3833, 0.05045, 0.4197, 0.08029, 0.4496, 0.1167, 0.4717, 0.1582, 0.4854, 0.2032, 0.49, 0.25, 0.4854, 0.2968, 0.4717, 0.3418, 0.4496, 0.3833, 0.4197, 0.4197, 0.3833, 0.4496, 0.3418, 0.4717, 0.0625, 0.5, 0.0625, 1.0, 0.03125, 1.0, 0.03125, 0.5, 0.03125, 0.5, 0.03125, 1.0, 0.0, 1.0, 0.0, 0.5, 0.75, 0.49, 0.7968, 0.4854, 0.8418, 0.4717, 0.8833, 0.4496, 0.9197, 0.4197, 0.9496, 0.3833, 0.9717, 0.3418, 0.9854, 0.2968, 0.99, 0.25, 0.9854, 0.2032, 0.9717, 0.1582, 0.9496, 0.1167, 0.9197, 0.08029, 0.8833, 0.05045, 0.8418, 0.02827, 0.7968, 0.01461, 0.75, 0.01, 0.7032, 0.01461, 0.6582, 0.02827, 0.6167, 0.05045, 0.5803, 0.08029, 0.5504, 0.1167, 0.5283, 0.1582, 0.5146, 0.2032, 0.51, 0.25, 0.5146, 0.2968, 0.5283, 0.3418, 0.5504, 0.3833, 0.5803, 0.4197, 0.6167, 0.4496, 0.6582, 0.4717, 0.7032, 0.4854])
me_cylinder_001.materials.append(mat_under)
me_cylinder_001.update()
me_plane = bpy.data.meshes.new('Plane')
me_plane.from_pydata([(-1.0, -1.0, 0.0), (1.0, -1.0, 0.0), (-1.0, 1.0, 0.0), (1.0, 1.0, 0.0)], [], [(0, 1, 3, 2)])
_uv = me_plane.uv_layers.new(name='UVMap')
_uv.uv.foreach_set('vector', [0.0, 0.0, 1.0, 0.0, 1.0, 1.0, 0.0, 1.0])
me_plane.materials.append(None)
me_plane.update()

# ---- curves / text
cu_b_ziercurve_002 = bpy.data.curves.new('BézierCurve.002', 'CURVE')
cu_b_ziercurve_002.dimensions = '3D'
_sp = cu_b_ziercurve_002.splines.new('BEZIER'); _sp.bezier_points.add(7)
_sp.bezier_points.foreach_set('co', [-1.047, -1.992e-07, 1.483, -0.9081, 0.2109, 1.658, -0.7675, 0.1875, 1.488, 0.2453, 0.07031, 1.142, 0.6129, -5.619e-08, 0.3975, 0.858, -9.535e-08, 0.6955, 0.8763, -1.546e-07, 1.151, 1.134, -1.686e-07, 1.255])
_sp.bezier_points.foreach_set('handle_left', [-0.86, -0.5, 1.019, -1.012, 0.1875, 1.688, -0.8734, 0.2187, 1.458, 0.04052, 0.1094, 1.29, 0.3629, -5.619e-08, 0.3975, 0.8693, -8.583e-08, 0.6246, 0.8544, -1.622e-07, 1.207, 0.9049, -1.551e-07, 1.154])
_sp.bezier_points.foreach_set('handle_right', [-1.094, 0.125, 1.599, -0.8043, 0.2344, 1.628, -0.6616, 0.1562, 1.517, 0.45, 0.03125, 0.9935, 0.8629, -5.619e-08, 0.3975, 0.8467, -1.049e-07, 0.7663, 0.9202, -1.395e-07, 1.038, 2.049, -2.228e-07, 1.658])
for _p, _l, _r in zip(_sp.bezier_points, ['ALIGNED', 'ALIGNED', 'ALIGNED', 'ALIGNED', 'ALIGNED', 'ALIGNED', 'ALIGNED', 'ALIGNED'], ['ALIGNED', 'ALIGNED', 'ALIGNED', 'ALIGNED', 'ALIGNED', 'ALIGNED', 'ALIGNED', 'ALIGNED']): _p.handle_left_type = _l; _p.handle_right_type = _r
_sp.order_u = 0
_sp.order_v = 0
cu_b_ziercurve_002.materials.append(mat_trophy_001)
cu_b_ziercurve_002.use_path = True
cu_b_ziercurve_002.fill_mode = 'FULL'
cu_b_ziercurve = bpy.data.curves.new('BézierCurve', 'CURVE')
cu_b_ziercurve.dimensions = '3D'
_sp = cu_b_ziercurve.splines.new('BEZIER'); _sp.bezier_points.add(4)
_sp.bezier_points.foreach_set('co', [-1.01, -1.479e-07, 1.115, -0.7412, 0.004613, 0.4669, -0.1246, 0.004226, 0.1731, 0.5251, 0.0194, 0.4218, 0.8218, -1.274e-07, 1.13])
_sp.bezier_points.foreach_set('handle_left', [-1.012, -0.07579, 1.818, -0.9193, -0.01882, 0.6562, -0.3534, 0.03548, 0.2025, 0.3509, 0.05847, 0.2377, 0.8215, -1.275e-07, 0.8802])
_sp.bezier_points.foreach_set('handle_right', [-1.01, 0.01895, 0.9392, -0.5631, 0.02805, 0.2777, 0.1043, -0.02702, 0.1438, 0.6994, -0.01966, 0.6059, 0.823, -1.271e-07, 2.13])
for _p, _l, _r in zip(_sp.bezier_points, ['ALIGNED', 'ALIGNED', 'ALIGNED', 'ALIGNED', 'ALIGNED'], ['ALIGNED', 'ALIGNED', 'ALIGNED', 'ALIGNED', 'ALIGNED']): _p.handle_left_type = _l; _p.handle_right_type = _r
_sp.order_u = 0
_sp.order_v = 0
cu_b_ziercurve.materials.append(mat_trophy)
cu_b_ziercurve.use_path = True
cu_b_ziercurve.bevel_resolution = 32
cu_b_ziercurve.bevel_depth = 0.24
cu_b_ziercurve.fill_mode = 'FULL'

# ---- objects
ob_b_ziercurve = bpy.data.objects.new('BézierCurve', cu_b_ziercurve_002)
ob_b_ziercurve_001 = bpy.data.objects.new('BézierCurve.001', cu_b_ziercurve)
ob_cube = bpy.data.objects.new('Cube', me_cube)
ob_cube_001 = bpy.data.objects.new('Cube.001', me_cube_001)
ob_cube_002 = bpy.data.objects.new('Cube.002', me_cube_002)
ob_cylinder_001 = bpy.data.objects.new('Cylinder.001', me_cylinder_001)
ob_plane = bpy.data.objects.new('Plane', me_plane)
ob_camera = bpy.data.objects.new('Camera', cam_camera)
ob_area = bpy.data.objects.new('Area', light_area)

# ---- transforms, parenting, visibility, modifiers, constraints
ob_b_ziercurve.location = (0.0, 0.0, 0.0)
ob_b_ziercurve.rotation_euler = (-3.43e-05, 1.575, -3.417e-05)
ob_b_ziercurve.scale = (1.0, 0.586, 0.5638)
_m = ob_b_ziercurve.modifiers.new('Screw', 'SCREW')
_m.steps = 36
_m.axis = 'X'
_m = ob_b_ziercurve.modifiers.new('Solidify', 'SOLIDIFY')
_m.thickness = 0.08
ob_b_ziercurve_001.parent = ob_b_ziercurve
ob_b_ziercurve_001.matrix_parent_inverse = Matrix(((-0.003933, 1.344e-07, -1.0, 1.047), (-2.293e-07, 1.706, 2.302e-07, 1.992e-07), (1.774, 2.393e-07, -0.006975, -1.483), (0.0, -0.0, 0.0, 1.0)))
ob_b_ziercurve_001.location = (1.078, -1.275e-08, 0.09488)
ob_b_ziercurve_001.rotation_euler = (0.02968, -1.344, -0.06215)
ob_b_ziercurve_001.scale = (0.2735, 0.2735, 0.2735)
_m = ob_b_ziercurve_001.modifiers.new('Mirror', 'MIRROR')
_m.use_axis = (False, False, True)
_m.mirror_object = ob_b_ziercurve
_m = ob_b_ziercurve_001.modifiers.new('Subdivision', 'SUBSURF')
ob_cube.parent = ob_b_ziercurve
ob_cube.matrix_parent_inverse = Matrix(((-0.003933, 1.344e-07, -1.0, 1.047), (-2.293e-07, 1.706, 2.302e-07, 1.992e-07), (1.774, 2.393e-07, -0.006975, -1.483), (0.0, -0.0, 0.0, 1.0)))
ob_cube.location = (0.0, 0.0, -1.177)
ob_cube.scale = (0.832, 0.832, 0.3384)
_m = ob_cube.modifiers.new('Bevel', 'BEVEL')
_m.width = 0.05
_m.width_pct = 0.05
_m.segments = 4
ob_cube_001.parent = ob_b_ziercurve
ob_cube_001.matrix_parent_inverse = Matrix(((-0.003933, 1.344e-07, -1.0, 1.047), (-2.293e-07, 1.706, 2.302e-07, 1.992e-07), (1.774, 2.393e-07, -0.006975, -1.483), (0.0, -0.0, 0.0, 1.0)))
ob_cube_001.location = (0.0, 0.0, -1.342)
ob_cube_001.scale = (1.103, 1.103, 0.5573)
_m = ob_cube_001.modifiers.new('Bevel', 'BEVEL')
_m.width = 0.05
_m.width_pct = 0.05
_m.segments = 4
ob_cube_002.parent = ob_b_ziercurve
ob_cube_002.matrix_parent_inverse = Matrix(((-0.003933, 1.344e-07, -1.0, 1.047), (-2.293e-07, 1.706, 2.302e-07, 1.992e-07), (1.774, 2.393e-07, -0.006975, -1.483), (0.0, -0.0, 0.0, 1.0)))
ob_cube_002.location = (0.0, -1.102, -1.342)
ob_cube_002.rotation_euler = (-0.0, 3.142, -0.0)
ob_cube_002.scale = (-0.6219, -0.01161, -0.06381)
_m = ob_cube_002.modifiers.new('Bevel', 'BEVEL')
_m.width = 0.02
_m.width_pct = 0.02
_m.segments = 3
ob_cylinder_001.parent = ob_b_ziercurve
ob_cylinder_001.matrix_parent_inverse = Matrix(((-0.003933, 1.344e-07, -1.0, 1.047), (-2.293e-07, 1.706, 2.302e-07, 1.992e-07), (1.774, 2.393e-07, -0.006975, -1.483), (0.0, -0.0, 0.0, 1.0)))
ob_cylinder_001.location = (0.5967, -1.091, -1.38)
ob_cylinder_001.rotation_euler = (1.571, -0.0, 0.0)
ob_cylinder_001.scale = (0.01704, 0.01704, 0.03301)
_m = ob_cylinder_001.modifiers.new('Bevel', 'BEVEL')
_m.width = 0.02
_m.width_pct = 0.02
_m.segments = 3
ob_plane.location = (0.0, 0.0, -1.468)
ob_plane.scale = (10.0, 10.0, 10.0)
ob_plane.is_shadow_catcher = True
ob_camera.location = (2.529, -4.483, 0.24)
ob_camera.rotation_euler = (1.491, 2.28e-07, 0.5068)
ob_area.location = (4.463, 0.1455, 2.7)
ob_area.rotation_euler = (1.151e-07, 1.002, 2.101e-07)

# ---- collection membership
col_collection.objects.link(ob_b_ziercurve)
col_collection.objects.link(ob_b_ziercurve_001)
col_collection.objects.link(ob_cube)
col_collection.objects.link(ob_cube_001)
col_collection.objects.link(ob_cube_002)
col_collection.objects.link(ob_cylinder_001)
col_collection.objects.link(ob_plane)
col_collection.objects.link(ob_camera)
col_collection.objects.link(ob_area)

# ---- scene / render settings (as saved in the file)
scene.camera = ob_camera
scene.frame_start = 1; scene.frame_end = 250; scene.frame_set(30)
scene.render.engine = 'CYCLES'
scene.render.resolution_x = 1300
scene.render.resolution_y = 1300
scene.render.film_transparent = True
scene.render.use_persistent_data = True
scene.cycles.denoising_use_gpu = True
scene.cycles.samples = 1024
scene.cycles.adaptive_threshold = 0.02
scene.cycles.tile_size = 1300
bpy.context.view_layer.update()
